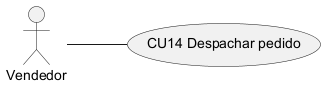

The diagram above was rendered by PlantUML. Its source (embedded in the PNG):
@startuml CU14_caso_de_uso
left to right direction
actor "Vendedor" as ACT
usecase "CU14 Despachar pedido" as UC
ACT -- UC
@enduml